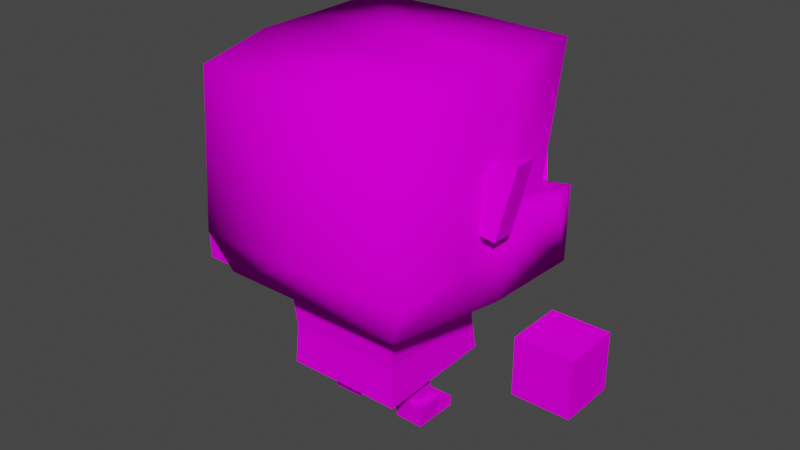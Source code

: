 # Source: Orc.blend  (saved by Blender 2.93.20; exported with 4.5.12 LTS)
import bpy
from mathutils import Matrix  # noqa: F401  (used for matrix-valued properties, if any)

bpy.ops.wm.read_factory_settings(use_empty=True)
scene = bpy.context.scene
scene.name = 'Scene'

# ---- collections
col_collection = bpy.data.collections.new('Collection'); scene.collection.children.link(col_collection)
col_collection_2 = bpy.data.collections.new('Collection 2'); scene.collection.children.link(col_collection_2)

# ---- images (referenced by path relative to the original .blend; pixels are not part of the script)
import os
ASSET_DIR = os.environ.get("B2B_ASSET_DIR", "")  # directory of the original .blend (textures are referenced by path, not embedded)
HERE = os.path.dirname(os.path.abspath(__file__))  # packed textures are extracted next to this script under _unpacked/

def load_image(name, relpath, width, height, colorspace="sRGB"):
    """Load a texture the original file referenced (path relative to the .blend, or extracted next to this script)."""
    p = next((c for c in (os.path.join(HERE, relpath), os.path.join(ASSET_DIR, relpath)) if relpath and os.path.exists(c)), "")
    if p:
        img = bpy.data.images.load(p, check_existing=True)
        img.name = name
    else:  # same state as the original file: an image datablock whose file is absent (Cycles renders it pink)
        img = bpy.data.images.new(name, width, height)
        img.source = "FILE"
        img.filepath = "//" + (relpath or name)
    img.colorspace_settings.name = colorspace
    return img
img_palette_psd = load_image('Palette.psd', 'Palette.psd', 1024, 1024, 'sRGB')

# ---- materials (node trees are filled in below, after node groups)
mat_palette = bpy.data.materials.new('Palette')
mat_palette.alpha_threshold = 0.0
mat_palette.use_transparent_shadow = False
mat_palette.line_color = (0.0, 0.0, 0.0, 1.0)

# ---- material node trees
mat_palette.use_nodes = True; mat_palette.node_tree.nodes.clear()
_N = mat_palette.node_tree.nodes; _L = mat_palette.node_tree.links
n0 = _N.new('ShaderNodeOutputMaterial'); n0.name = 'Material Output'; n0.location = (300, 300)
n1 = _N.new('ShaderNodeBsdfPrincipled'); n1.name = 'Principled BSDF'; n1.location = (10, 300)
n1.distribution = 'GGX'
n1.subsurface_method = 'BURLEY'
n1.inputs[2].default_value = 0.4
n1.inputs[3].default_value = 1.45
n1.inputs[13].default_value = 0.0
n1.inputs[27].default_value = (0.0, 0.0, 0.0, 1.0)
n1.inputs[28].default_value = 1.0
n2 = _N.new('ShaderNodeTexImage'); n2.name = 'Image Texture'; n2.location = (-148, 584)
n2.image = img_palette_psd
_L.new(n1.outputs[0], n0.inputs[0])
_L.new(n2.outputs[0], n1.inputs[0])
n0.is_active_output = True

# ---- world
world_world = bpy.data.worlds.new('World'); scene.world = world_world
world_world.use_nodes = True; world_world.node_tree.nodes.clear()
_N = world_world.node_tree.nodes; _L = world_world.node_tree.links
n0 = _N.new('ShaderNodeOutputWorld'); n0.name = 'World Output'; n0.location = (300, 300)
n1 = _N.new('ShaderNodeBackground'); n1.name = 'Background'; n1.location = (10, 300)
n1.inputs[0].default_value = (0.05088, 0.05088, 0.05088, 1.0)
_L.new(n1.outputs[0], n0.inputs[0])
n0.is_active_output = True
world_world.color = (0.05088, 0.05088, 0.05088)
world_world.use_sun_shadow = False
world_world.sun_shadow_jitter_overblur = 0.0

# ---- meshes
me_cube_007 = bpy.data.meshes.new('Cube.007')
me_cube_007.from_pydata([(0.1957, -0.006291, 0.3467), (0.2262, -0.006291, 0.4656), (0.1369, -0.006291, 0.3557), (0.1369, -0.006291, 0.4296), (0.1957, 0.03086, 0.3467), (0.2262, 0.03086, 0.4656), (0.1369, 0.03086, 0.3557), (0.1369, 0.03086, 0.4296), (0.07564, -0.01354, 0.03638), (0.07564, -0.01354, 0.1118), (0.04804, -0.01354, 0.03638), (0.04804, -0.01354, 0.1118), (0.07564, 0.01406, 0.03638), (0.07564, 0.01406, 0.1118), (0.04804, 0.01406, 0.03638), (0.04804, 0.01406, 0.1118), (0.171, 0.1813, 0.5782), (0.1497, 0.1713, 0.3422), (0.1804, 0.05254, 0.5727), (0.1767, -0.04466, 0.3101), (0.08493, -0.0191, 0.001785), (0.08789, -0.02161, 0.03713), (0.03873, -0.0191, 0.001785), (0.03577, -0.02161, 0.03713), (0.08504, 0.05451, 0.000964), (0.08504, 0.05451, 0.01841), (0.03862, 0.05451, 0.000964), (0.03862, 0.05451, 0.01841), (0.03873, 0.02132, 0.001785), (0.03577, 0.02257, 0.03713), (0.08493, 0.02132, 0.001785), (0.08789, 0.02257, 0.03713), (0.04275, 0.02361, 0.02077), (0.0809, 0.02361, 0.02077), (0.1861, 0.1921, 0.2341), (3.881e-12, 0.2262, 0.3422), (0.1793, 0.2062, 0.3513), (0.1759, -0.1773, 0.3101), (0.1563, -0.1773, 0.5611), (0.1713, 0.08244, 0.3422), (0.1426, 0.08174, 0.3422), (0.1826, 0.02538, 0.2383), (0.3447, -0.03695, 0.1501), (0.3447, -0.03695, 0.2403), (0.2546, -0.03695, 0.1501), (0.2546, -0.03695, 0.2403), (0.3447, 0.05316, 0.1501), (0.3447, 0.05316, 0.2403), (0.2546, 0.05316, 0.1501), (0.2546, 0.05316, 0.2403), (0.1277, 0.1552, 0.4002), (0.1277, 0.1552, 0.4409), (0.08702, 0.1552, 0.4002), (0.08702, 0.1552, 0.4409), (0.1277, 0.1757, 0.4002), (0.1277, 0.1777, 0.4409), (0.08702, 0.1757, 0.4002), (0.08702, 0.1777, 0.4409), (0.1495, -0.16, 0.2461), (0.09988, 0.09585, 0.2536), (0.09483, 0.101, 0.08934), (0.09963, -0.102, 0.2562), (0.09458, -0.09618, 0.08274), (0.09116, 0.09394, 0.147), (0.09095, -0.09301, 0.1473), (3.88e-12, -0.1776, 0.3101), (3.88e-12, -0.1776, 0.5653), (3.881e-12, 0.2048, 0.2077), (3.88e-12, 0.03739, 0.2341), (3.881e-12, 0.1809, 0.5803), (3.88e-12, 0.04921, 0.5866), (3.881e-12, 0.1623, 0.3337), (3.88e-12, -0.16, 0.2461), (0.0, -0.09609, 0.08328), (0.0, 0.09835, 0.2543), (0.0, -0.1044, 0.2566), (0.0, 0.1011, 0.08988), (0.0, 0.09403, 0.1476), (0.0, -0.09292, 0.1478), (0.1783, 0.1718, 0.3422), (0.07362, 0.2193, 0.3422), (0.1365, 0.211, 0.3422), (0.09192, 0.1852, 0.3381), (0.107, 0.2465, 0.4227), (0.1353, 0.1686, 0.4788), (0.1262, 0.1686, 0.4991), (0.06384, 0.1686, 0.4467), (0.05983, 0.1686, 0.4573), (0.1353, 0.189, 0.4788), (0.1262, 0.1911, 0.4991), (0.06384, 0.189, 0.4467), (0.05983, 0.1911, 0.4573), (3.88e-12, -0.04728, 0.5804), (0.1763, -0.04669, 0.575)], [], [(0, 1, 3, 2), (2, 3, 7, 6), (6, 7, 5, 4), (4, 5, 1, 0), (2, 6, 4, 0), (7, 3, 1, 5), (8, 9, 11, 10), (10, 11, 15, 14), (14, 15, 13, 12), (12, 13, 9, 8), (15, 11, 9, 13), (65, 72, 58, 37), (71, 69, 16), (72, 68, 41, 58), (40, 39, 79, 17), (20, 21, 23, 22), (28, 32, 27, 26), (26, 27, 25, 24), (30, 31, 21, 20), (28, 26, 24, 30), (12, 31, 29, 14), (32, 29, 31, 33), (22, 28, 30, 20), (30, 33, 31), (22, 23, 29, 28), (24, 25, 33, 30), (27, 32, 33, 25), (28, 29, 32), (36, 34, 81), (34, 39, 41), (65, 37, 38, 66), (19, 39, 40), (19, 38, 37), (36, 17, 79), (66, 38, 93, 92), (41, 68, 67, 34), (16, 69, 70, 18), (42, 43, 45, 44), (44, 45, 49, 48), (48, 49, 47, 46), (46, 47, 43, 42), (44, 48, 46, 42), (49, 45, 43, 47), (50, 51, 53, 52), (52, 53, 57, 56), (56, 57, 55, 54), (54, 55, 51, 50), (52, 56, 54, 50), (57, 53, 51, 55), (78, 64, 61, 75), (64, 63, 59, 61), (62, 60, 63, 64), (73, 62, 64, 78), (31, 12, 21), (10, 23, 21, 8), (23, 14, 29), (23, 10, 14), (12, 8, 21), (60, 76, 77, 63), (63, 77, 74, 59), (62, 73, 76, 60), (41, 39, 19), (36, 81, 82, 17), (41, 19, 58), (17, 16, 40), (80, 82, 83), (82, 81, 83), (81, 80, 83), (84, 85, 87, 86), (86, 87, 91, 90), (90, 91, 89, 88), (88, 89, 85, 84), (86, 90, 88, 84), (91, 87, 85, 89), (93, 19, 18), (92, 93, 18, 70), (39, 34, 36, 79), (17, 82, 71), (71, 82, 35), (35, 82, 80), (34, 67, 81), (80, 67, 35), (81, 67, 80), (18, 19, 40), (40, 16, 18), (38, 19, 93), (58, 19, 37), (16, 17, 71)])
me_cube_007.polygons.foreach_set('use_smooth', [0, 0, 0, 0, 0, 0, 0, 0, 0, 0, 0, 1, 1, 1, 1, 0, 0, 0, 0, 0, 0, 0, 0, 0, 0, 0, 0, 0, 1, 1, 1, 1, 1, 1, 1, 1, 1, 0, 0, 0, 0, 0, 0, 0, 0, 0, 0, 0, 0, 0, 0, 0, 0, 0, 0, 0, 0, 0, 0, 0, 0, 1, 1, 1, 1, 0, 0, 0, 0, 0, 0, 0, 0, 0, 1, 1, 1, 1, 1, 1, 1, 1, 1, 1, 1, 1, 1, 1])
_uv = me_cube_007.uv_layers.new(name='UVMap')
_uv.uv.foreach_set('vector', [0.03452, 0.858, 0.03452, 0.858, 0.03452, 0.858, 0.03452, 0.858, 0.03452, 0.858, 0.03452, 0.858, 0.03452, 0.858, 0.03452, 0.858, 0.03452, 0.858, 0.03452, 0.858, 0.03452, 0.858, 0.03452, 0.858, 0.03452, 0.858, 0.03452, 0.858, 0.03452, 0.858, 0.03452, 0.858, 0.03452, 0.858, 0.03452, 0.858, 0.03452, 0.858, 0.03452, 0.858, 0.03452, 0.858, 0.03452, 0.858, 0.03452, 0.858, 0.03452, 0.858, 0.03443, 0.8749, 0.03482, 0.8055, 0.03482, 0.8055, 0.03443, 0.8749, 0.03443, 0.8749, 0.03482, 0.8055, 0.03482, 0.8055, 0.03443, 0.8749, 0.03443, 0.8749, 0.03482, 0.8055, 0.03482, 0.8055, 0.03443, 0.8749, 0.03443, 0.8749, 0.03482, 0.8055, 0.03482, 0.8055, 0.03443, 0.8749, 0.03482, 0.8055, 0.03482, 0.8055, 0.03482, 0.8055, 0.03482, 0.8055, 0.03577, 0.8419, 0.03563, 0.8075, 0.03563, 0.8075, 0.03577, 0.8419, 0.03577, 0.8419, 0.03577, 0.896, 0.03577, 0.896, 0.03563, 0.8075, 0.03563, 0.8075, 0.03563, 0.8075, 0.03563, 0.8075, 0.03577, 0.81, 0.03577, 0.81, 0.03577, 0.81, 0.03577, 0.81, 0.04239, 0.8128, 0.04239, 0.8485, 0.04239, 0.8488, 0.04239, 0.8133, 0.04239, 0.8122, 0.04239, 0.8324, 0.04239, 0.8299, 0.04239, 0.8103, 0.04239, 0.8103, 0.04239, 0.8299, 0.04239, 0.8294, 0.04239, 0.8097, 0.04239, 0.8116, 0.04239, 0.8497, 0.04239, 0.8485, 0.04239, 0.8128, 0.04239, 0.8122, 0.04239, 0.8103, 0.04239, 0.8097, 0.04239, 0.8116, 0.04239, 0.8487, 0.04239, 0.8497, 0.04239, 0.85, 0.04239, 0.8489, 0.04239, 0.8324, 0.04239, 0.85, 0.04239, 0.8497, 0.04239, 0.8321, 0.04239, 0.8133, 0.04239, 0.8122, 0.04239, 0.8116, 0.04239, 0.8128, 0.04239, 0.8116, 0.04239, 0.8321, 0.04239, 0.8497, 0.04239, 0.8133, 0.04239, 0.8488, 0.04239, 0.85, 0.04239, 0.8122, 0.04239, 0.8097, 0.04239, 0.8294, 0.04239, 0.8321, 0.04239, 0.8116, 0.04239, 0.8299, 0.04239, 0.8324, 0.04239, 0.8321, 0.04239, 0.8294, 0.04239, 0.8122, 0.04239, 0.85, 0.04239, 0.8324, 0.03577, 0.8419, 0.03563, 0.8075, 0.03577, 0.8419, 0.03563, 0.8075, 0.03577, 0.8419, 0.03563, 0.8075, 0.03577, 0.8419, 0.03577, 0.8419, 0.03577, 0.896, 0.03577, 0.896, 0.03577, 0.81, 0.03577, 0.81, 0.03577, 0.81, 0.03577, 0.8419, 0.03577, 0.896, 0.03577, 0.8419, 0.03577, 0.81, 0.03577, 0.81, 0.03577, 0.81, 0.03577, 0.896, 0.03577, 0.896, 0.03577, 0.896, 0.03577, 0.896, 0.03563, 0.8075, 0.03563, 0.8075, 0.03563, 0.8075, 0.03563, 0.8075, 0.03577, 0.896, 0.03577, 0.896, 0.03577, 0.896, 0.03577, 0.896, 0.03458, 0.8635, 0.03458, 0.8635, 0.03458, 0.8635, 0.03458, 0.8635, 0.03458, 0.8635, 0.03458, 0.8635, 0.03458, 0.8635, 0.03458, 0.8635, 0.03458, 0.8635, 0.03458, 0.8635, 0.03458, 0.8635, 0.03458, 0.8635, 0.03458, 0.8635, 0.03458, 0.8635, 0.03458, 0.8635, 0.03458, 0.8635, 0.03458, 0.8635, 0.03458, 0.8635, 0.03458, 0.8635, 0.03458, 0.8635, 0.03458, 0.8635, 0.03458, 0.8635, 0.03458, 0.8635, 0.03458, 0.8635, 0.1056, 0.9952, 0.1056, 0.9952, 0.1056, 0.9952, 0.1056, 0.9952, 0.1056, 0.9952, 0.1056, 0.9952, 0.1056, 0.9952, 0.1056, 0.9952, 0.1056, 0.9952, 0.1056, 0.9952, 0.1056, 0.9952, 0.1056, 0.9952, 0.1056, 0.9952, 0.1056, 0.9952, 0.1056, 0.9952, 0.1056, 0.9952, 0.1056, 0.9952, 0.1056, 0.9952, 0.1056, 0.9952, 0.1056, 0.9952, 0.1056, 0.9952, 0.1056, 0.9952, 0.1056, 0.9952, 0.1056, 0.9952, 0.03509, 0.8783, 0.03509, 0.8783, 0.03576, 0.8267, 0.03576, 0.8267, 0.03509, 0.8783, 0.03509, 0.8783, 0.03576, 0.8267, 0.03576, 0.8267, 0.04313, 0.8216, 0.04313, 0.8216, 0.04377, 0.8763, 0.04377, 0.8763, 0.04313, 0.8216, 0.04313, 0.8216, 0.04377, 0.8763, 0.04377, 0.8763, 0.04239, 0.8497, 0.04239, 0.8487, 0.04239, 0.8485, 0.04239, 0.8482, 0.04239, 0.8488, 0.04239, 0.8485, 0.04239, 0.848, 0.04239, 0.8488, 0.04239, 0.8489, 0.04239, 0.85, 0.04239, 0.8488, 0.04239, 0.8482, 0.04239, 0.8489, 0.04239, 0.8487, 0.04239, 0.848, 0.04239, 0.8485, 0.04313, 0.8216, 0.04313, 0.8216, 0.04377, 0.8763, 0.04377, 0.8763, 0.03509, 0.8783, 0.03509, 0.8783, 0.03576, 0.8267, 0.03576, 0.8267, 0.04313, 0.8216, 0.04313, 0.8216, 0.04313, 0.8216, 0.04313, 0.8216, 0.03563, 0.8075, 0.03577, 0.8419, 0.03577, 0.8419, 0.03577, 0.81, 0.03577, 0.81, 0.03577, 0.81, 0.03577, 0.81, 0.03563, 0.8075, 0.03577, 0.8419, 0.03563, 0.8075, 0.03577, 0.8419, 0.03577, 0.896, 0.03577, 0.8419, 0.01386, 0.8549, 0.01386, 0.8549, 0.01386, 0.9172, 0.01386, 0.8549, 0.01386, 0.8549, 0.01386, 0.9172, 0.01386, 0.8549, 0.01386, 0.8549, 0.01386, 0.9172, 0.04319, 0.8568, 0.04319, 0.8568, 0.04319, 0.8568, 0.04319, 0.8568, 0.04319, 0.8568, 0.04319, 0.8568, 0.04319, 0.8568, 0.04319, 0.8568, 0.04319, 0.8568, 0.04319, 0.8568, 0.04319, 0.8568, 0.04319, 0.8568, 0.04319, 0.8568, 0.04319, 0.8568, 0.04319, 0.8568, 0.04319, 0.8568, 0.04319, 0.8568, 0.04319, 0.8568, 0.04319, 0.8568, 0.04319, 0.8568, 0.04319, 0.8568, 0.04319, 0.8568, 0.04319, 0.8568, 0.04319, 0.8568, 0.03577, 0.896, 0.03577, 0.8419, 0.03577, 0.896, 0.03577, 0.896, 0.03577, 0.896, 0.03577, 0.896, 0.03577, 0.896, 0.03577, 0.8419, 0.03563, 0.8075, 0.03577, 0.8419, 0.03577, 0.8419, 0.03577, 0.81, 0.03577, 0.81, 0.03577, 0.81, 0.03577, 0.81, 0.03577, 0.81, 0.03577, 0.81, 0.03577, 0.81, 0.03577, 0.81, 0.03577, 0.81, 0.03563, 0.8075, 0.03563, 0.8075, 0.03577, 0.8534, 0.03577, 0.8534, 0.03563, 0.8075, 0.03577, 0.8534, 0.03577, 0.8534, 0.03563, 0.8075, 0.03577, 0.8534, 0.03577, 0.896, 0.03577, 0.8419, 0.03577, 0.8419, 0.03577, 0.8419, 0.03577, 0.896, 0.03577, 0.896, 0.03577, 0.896, 0.03577, 0.8419, 0.03577, 0.896, 0.03563, 0.8075, 0.03577, 0.8419, 0.03577, 0.8419, 0.03577, 0.896, 0.03577, 0.8419, 0.03577, 0.8419])
me_cube_007.materials.append(mat_palette)
me_cube_007.use_remesh_fix_poles = True
me_cube_007.use_remesh_preserve_attributes = False
me_cube_007.update()
arm_armature = bpy.data.armatures.new('Armature')  # bones are not reproduced

# ---- objects
ob_armature = bpy.data.objects.new('Armature', arm_armature)
ob_cube_007 = bpy.data.objects.new('Cube.007', me_cube_007)
ob_armature_1 = bpy.data.objects.new('Armature', None)

# ---- transforms, parenting, visibility, modifiers, constraints
ob_armature.location = (0.0, 0.0, 0.0)
ob_armature.empty_image_offset = (-0.5, -0.5)
ob_armature.show_in_front = True
ob_cube_007.parent = ob_armature
ob_cube_007.location = (0.0, 0.0, 0.0)
_vg = ob_cube_007.vertex_groups.new(name='Root')
_vg = ob_cube_007.vertex_groups.new(name='HIp')
for _i, _w in zip([59, 60, 61, 62, 63, 64, 73, 74, 75, 76, 77, 78], [0.2646, 0.6038, 0.2323, 0.6029, 0.5229, 0.4918, 0.7828, 0.3086, 0.2297, 0.7552, 0.6941, 0.5167]): _vg.add([_i], _w, 'REPLACE')
_vg = ob_cube_007.vertex_groups.new(name='Chest')
for _i, _w in zip([16, 17, 18, 19, 34, 35, 36, 37, 38, 39, 40, 41, 58, 59, 60, 61, 62, 63, 64, 67, 68, 69, 71, 72, 73, 74, 75, 76, 77, 78, 79, 80, 81, 82, 83, 93], [0.1259, 0.561, 0.05252, 0.1588, 0.4277, 0.5542, 0.5579, 0.05697, 0.001803, 0.4712, 0.4934, 0.2246, 0.08151, 0.07172, 0.1232, 0.1731, 0.2949, 0.1249, 0.4055, 0.4015, 0.04005, 0.1181, 0.6178, 0.01255, 0.1644, 0.03884, 0.1782, 0.0732, 0.05811, 0.4092, 0.5563, 0.5521, 0.5654, 0.574, 0.5649, 0.04391]): _vg.add([_i], _w, 'REPLACE')
_vg = ob_cube_007.vertex_groups.new(name='Head')
for _i, _w in zip([0, 1, 2, 3, 4, 5, 6, 7, 16, 17, 18, 19, 34, 35, 36, 37, 38, 39, 40, 41, 50, 51, 52, 53, 54, 55, 56, 57, 58, 59, 60, 61, 62, 63, 64, 65, 66, 67, 68, 69, 70, 71, 72, 73, 74, 75, 76, 77, 78, 79, 80, 81, 82, 83, 84, 85, 86, 87, 88, 89, 90, 91, 92, 93], [1.0, 1.0, 1.0, 1.0, 1.0, 1.0, 1.0, 1.0, 0.8741, 0.439, 0.9475, 0.8412, 0.5723, 0.4458, 0.4421, 0.943, 0.9741, 0.5288, 0.5066, 0.7754, 1.0, 1.0, 1.0, 1.0, 1.0, 1.0, 1.0, 1.0, 0.9185, 0.6637, 0.273, 0.5946, 0.1021, 0.3521, 0.1027, 0.9758, 0.9849, 0.5985, 0.955, 0.8819, 0.9863, 0.3822, 0.9687, 0.05281, 0.647, 0.5921, 0.1716, 0.2477, 0.07409, 0.4437, 0.4479, 0.4346, 0.426, 0.4351, 1.0, 1.0, 1.0, 1.0, 1.0, 1.0, 1.0, 1.0, 0.9859, 0.952]): _vg.add([_i], _w, 'REPLACE')
_vg = ob_cube_007.vertex_groups.new(name='hand_l')
_vg = ob_cube_007.vertex_groups.new(name='hand_r')
_vg.add([42, 43, 44, 45, 46, 47, 48, 49], 1.0, 'REPLACE')
_vg = ob_cube_007.vertex_groups.new(name='leg_l')
_vg = ob_cube_007.vertex_groups.new(name='foot_l')
_vg = ob_cube_007.vertex_groups.new(name='leg_r')
for _i, _w in zip([8, 9, 10, 11, 12, 13, 14, 15, 20, 21, 22, 23, 28, 29, 30, 31, 32, 33], [0.7912, 0.9825, 0.8256, 0.9867, 0.2777, 0.9636, 0.711, 0.9807, 0.4604, 0.486, 0.4621, 0.5245, 0.06208, 0.3776, 0.04432, 0.1793, 0.1233, 0.05878]): _vg.add([_i], _w, 'REPLACE')
_vg = ob_cube_007.vertex_groups.new(name='foot_r')
for _i, _w in zip([8, 10, 12, 13, 14, 20, 21, 22, 23, 24, 25, 26, 27, 28, 29, 30, 31, 32, 33], [0.2088, 0.1744, 0.7223, 0.0229, 0.289, 0.5396, 0.514, 0.5379, 0.4755, 0.9891, 0.9862, 0.9823, 0.9754, 0.9379, 0.6224, 0.9528, 0.8207, 0.8767, 0.9412]): _vg.add([_i], _w, 'REPLACE')
_m = ob_cube_007.modifiers.new('Mirror', 'MIRROR')
_m = ob_cube_007.modifiers.new('Armature', 'ARMATURE')
_m.object = ob_armature
ob_armature_1.location = (0.0, 0.0, 0.0)

# ---- collection membership
col_collection.objects.link(ob_armature)
col_collection.objects.link(ob_cube_007)
col_collection_2.objects.link(ob_armature_1)

# ---- scene / render settings (as saved in the file)
scene.frame_start = 1; scene.frame_end = 100; scene.frame_set(55)
scene.render.engine = 'BLENDER_EEVEE_NEXT'
scene.cycles.use_denoising = False
scene.cycles.samples = 128
scene.cycles.sampling_pattern = 'TABULATED_SOBOL'
scene.cycles.use_adaptive_sampling = False
scene.cycles.use_light_tree = False
scene.view_settings.view_transform = 'Filmic'
bpy.context.view_layer.update()

# ---- added for rendering (the .blend has no active camera and no usable light): camera, sun
cam_auto = bpy.data.cameras.new('AutoCamera')
cam_auto.lens = 50.0
cam_auto.sensor_width = 36.0
cam_auto.clip_end = 1000.0
ob_auto_camera = bpy.data.objects.new('AutoCamera', cam_auto)
scene.collection.objects.link(ob_auto_camera)
ob_auto_camera.location = (0.924406, -1.07487, 1.03332)
ob_auto_camera.rotation_euler = (1.09748, -7.21219e-08, 0.694738)
scene.camera = ob_auto_camera
light_auto_sun = bpy.data.lights.new('AutoSun', 'SUN')
light_auto_sun.energy = 3.0
light_auto_sun.angle = 0.0523599
ob_auto_sun = bpy.data.objects.new('AutoSun', light_auto_sun)
scene.collection.objects.link(ob_auto_sun)
ob_auto_sun.rotation_euler = (0.872665, 0.174533, 0.523599)
bpy.context.view_layer.update()
